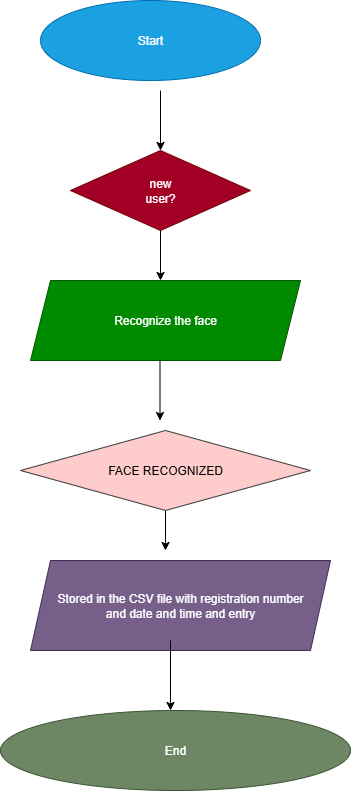

The diagram above was exported from draw.io. Its source (the exported page's mxGraphModel, read from the mxfile embedded in the PNG):
<mxGraphModel dx="1992" dy="2292" grid="1" gridSize="10" guides="1" tooltips="1" connect="1" arrows="1" fold="1" page="1" pageScale="1" pageWidth="850" pageHeight="1100" math="0" shadow="0">
  <root>
    <mxCell id="0" />
    <mxCell id="1" parent="0" />
    <mxCell id="DBnJEytqi3uuYhjMkTXw-1" value="Start" style="ellipse;whiteSpace=wrap;html=1;strokeColor=#006EAF;fillColor=#1ba1e2;fontColor=#ffffff;" vertex="1" parent="1">
      <mxGeometry x="320" y="-20" width="220" height="80" as="geometry" />
    </mxCell>
    <mxCell id="DBnJEytqi3uuYhjMkTXw-3" value="" style="endArrow=classic;html=1;rounded=0;" edge="1" parent="1">
      <mxGeometry width="50" height="50" relative="1" as="geometry">
        <mxPoint x="440" y="70" as="sourcePoint" />
        <mxPoint x="440" y="130" as="targetPoint" />
      </mxGeometry>
    </mxCell>
    <mxCell id="DBnJEytqi3uuYhjMkTXw-4" value="new&lt;div&gt;user?&lt;/div&gt;" style="rhombus;whiteSpace=wrap;html=1;fillColor=#a20025;fontColor=#ffffff;strokeColor=#6F0000;" vertex="1" parent="1">
      <mxGeometry x="350" y="130" width="180" height="80" as="geometry" />
    </mxCell>
    <mxCell id="DBnJEytqi3uuYhjMkTXw-5" value="" style="endArrow=classic;html=1;rounded=0;exitX=0.5;exitY=1;exitDx=0;exitDy=0;" edge="1" parent="1" source="DBnJEytqi3uuYhjMkTXw-4">
      <mxGeometry width="50" height="50" relative="1" as="geometry">
        <mxPoint x="400" y="290" as="sourcePoint" />
        <mxPoint x="440" y="260" as="targetPoint" />
      </mxGeometry>
    </mxCell>
    <mxCell id="DBnJEytqi3uuYhjMkTXw-11" value="Recognize the face" style="shape=parallelogram;perimeter=parallelogramPerimeter;whiteSpace=wrap;html=1;fixedSize=1;fillColor=#008a00;fontColor=#ffffff;strokeColor=#005700;" vertex="1" parent="1">
      <mxGeometry x="310" y="260" width="270" height="80" as="geometry" />
    </mxCell>
    <mxCell id="DBnJEytqi3uuYhjMkTXw-12" value="" style="endArrow=classic;html=1;rounded=0;" edge="1" parent="1">
      <mxGeometry width="50" height="50" relative="1" as="geometry">
        <mxPoint x="439.5" y="340" as="sourcePoint" />
        <mxPoint x="439.5" y="400" as="targetPoint" />
      </mxGeometry>
    </mxCell>
    <mxCell id="DBnJEytqi3uuYhjMkTXw-16" value="" style="endArrow=classic;html=1;rounded=0;exitX=0.5;exitY=1;exitDx=0;exitDy=0;" edge="1" parent="1" source="DBnJEytqi3uuYhjMkTXw-24">
      <mxGeometry width="50" height="50" relative="1" as="geometry">
        <mxPoint x="445" y="460" as="sourcePoint" />
        <mxPoint x="445" y="530" as="targetPoint" />
      </mxGeometry>
    </mxCell>
    <mxCell id="DBnJEytqi3uuYhjMkTXw-17" value="Stored in the CSV file with registration number&lt;div&gt;and date and time and entry&lt;/div&gt;" style="shape=parallelogram;perimeter=parallelogramPerimeter;whiteSpace=wrap;html=1;fixedSize=1;fillColor=#76608a;fontColor=#ffffff;strokeColor=#432D57;" vertex="1" parent="1">
      <mxGeometry x="310" y="540" width="300" height="90" as="geometry" />
    </mxCell>
    <mxCell id="DBnJEytqi3uuYhjMkTXw-18" value="" style="endArrow=classic;html=1;rounded=0;" edge="1" parent="1">
      <mxGeometry width="50" height="50" relative="1" as="geometry">
        <mxPoint x="450" y="620" as="sourcePoint" />
        <mxPoint x="450" y="690" as="targetPoint" />
      </mxGeometry>
    </mxCell>
    <mxCell id="DBnJEytqi3uuYhjMkTXw-19" value="End" style="ellipse;whiteSpace=wrap;html=1;fillColor=#6d8764;fontColor=#ffffff;strokeColor=#3A5431;" vertex="1" parent="1">
      <mxGeometry x="280" y="690" width="350" height="80" as="geometry" />
    </mxCell>
    <mxCell id="DBnJEytqi3uuYhjMkTXw-25" value="" style="endArrow=classic;html=1;rounded=0;exitX=0.5;exitY=1;exitDx=0;exitDy=0;" edge="1" parent="1" target="DBnJEytqi3uuYhjMkTXw-24">
      <mxGeometry width="50" height="50" relative="1" as="geometry">
        <mxPoint x="445" y="460" as="sourcePoint" />
        <mxPoint x="445" y="530" as="targetPoint" />
      </mxGeometry>
    </mxCell>
    <mxCell id="DBnJEytqi3uuYhjMkTXw-24" value="FACE RECOGNIZED" style="rhombus;whiteSpace=wrap;html=1;fillColor=#ffcccc;strokeColor=#36393d;" vertex="1" parent="1">
      <mxGeometry x="300" y="410" width="290" height="80" as="geometry" />
    </mxCell>
  </root>
</mxGraphModel>